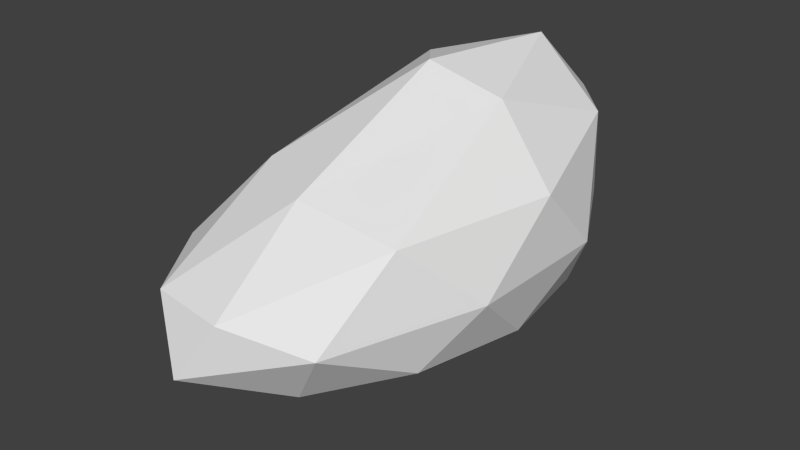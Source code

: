# Source: stone01.blend  (saved by Blender 2.71.0; exported with 4.5.12 LTS)
import bpy
from mathutils import Matrix  # noqa: F401  (used for matrix-valued properties, if any)

bpy.ops.wm.read_factory_settings(use_empty=True)
scene = bpy.context.scene
scene.name = 'Scene'

# ---- collections
col_collection_1 = bpy.data.collections.new('Collection 1'); scene.collection.children.link(col_collection_1)

# ---- world
world_world = bpy.data.worlds.new('World'); scene.world = world_world
world_world.color = (0.05088, 0.05088, 0.05088)
world_world.use_sun_shadow = False
world_world.sun_shadow_jitter_overblur = 0.0
world_world.cycles.sampling_method = 'MANUAL'
world_world.cycles.sample_map_resolution = 256

# ---- meshes
me_icosphere = bpy.data.meshes.new('Icosphere')
me_icosphere.from_pydata([(0.001215, -0.08588, -0.7175), (0.5389, -0.7743, -0.3257), (-0.2505, -1.339, -0.3738), (-0.6701, -0.08359, -0.3248), (-0.2285, 0.808, -0.3497), (0.5812, 0.5232, -0.3499), (0.003834, -1.578, 0.1183), (-0.7715, -1.034, 0.1206), (-0.6311, 0.6523, 0.4168), (0.2238, 1.158, 0.5591), (0.742, 0.01491, 0.4144), (-0.05341, 0.03742, 0.9454), (-0.1136, -0.6987, -0.5933), (0.306, -0.4448, -0.5976), (0.1656, -1.227, -0.3899), (0.6426, -0.05536, -0.3848), (0.3151, 0.228, -0.6093), (-0.3752, -0.08804, -0.5974), (-0.5115, -0.7298, -0.3894), (-0.1196, 0.397, -0.6092), (-0.5217, 0.4374, -0.3843), (0.2029, 0.7506, -0.3964), (0.7323, -0.4809, -0.001191), (0.7692, 0.3775, 0.01516), (-0.1919, -1.686, -0.2039), (0.3873, -1.328, -0.04313), (-0.7556, -0.5434, -0.04102), (-0.6171, -1.356, -0.2032), (-0.4908, 0.8689, 0.016), (-0.7511, 0.2782, 0.0009294), (0.4792, 0.9279, 0.0399), (-0.01061, 1.098, 0.04003), (0.4873, -0.8756, 0.3808), (-0.4526, -1.512, 0.1143), (-0.7332, -0.1366, 0.3843), (-0.228, 1.064, 0.5934), (0.5562, 0.7578, 0.5927), (-0.06955, -0.9497, 0.4993), (0.3925, 0.06734, 0.824), (-0.5319, -0.6651, 0.5009), (-0.3731, 0.4511, 0.8258), (0.1251, 0.8155, 0.9423)], [], [(0, 13, 12), (1, 13, 15), (0, 12, 17), (0, 17, 19), (0, 19, 16), (1, 15, 22), (2, 14, 24), (3, 18, 26), (4, 20, 28), (5, 21, 30), (1, 22, 25), (2, 24, 27), (3, 26, 29), (4, 28, 31), (5, 30, 23), (6, 32, 37), (7, 33, 39), (8, 34, 40), (9, 35, 41), (10, 36, 38), (12, 14, 2), (12, 13, 14), (13, 1, 14), (15, 16, 5), (15, 13, 16), (13, 0, 16), (17, 18, 3), (17, 12, 18), (12, 2, 18), (19, 20, 4), (19, 17, 20), (17, 3, 20), (16, 21, 5), (16, 19, 21), (19, 4, 21), (22, 23, 10), (22, 15, 23), (15, 5, 23), (24, 25, 6), (24, 14, 25), (14, 1, 25), (26, 27, 7), (26, 18, 27), (18, 2, 27), (28, 29, 8), (28, 20, 29), (20, 3, 29), (30, 31, 9), (30, 21, 31), (21, 4, 31), (25, 32, 6), (25, 22, 32), (22, 10, 32), (27, 33, 7), (27, 24, 33), (24, 6, 33), (29, 34, 8), (29, 26, 34), (26, 7, 34), (31, 35, 9), (31, 28, 35), (28, 8, 35), (23, 36, 10), (23, 30, 36), (30, 9, 36), (37, 38, 11), (37, 32, 38), (32, 10, 38), (39, 37, 11), (39, 33, 37), (33, 6, 37), (40, 39, 11), (40, 34, 39), (34, 7, 39), (41, 40, 11), (41, 35, 40), (35, 8, 40), (38, 41, 11), (38, 36, 41), (36, 9, 41)])
me_icosphere.use_remesh_preserve_volume = False
me_icosphere.use_remesh_preserve_attributes = False
me_icosphere.use_mirror_vertex_groups = False
me_icosphere.update()

# ---- objects
ob_icosphere = bpy.data.objects.new('Icosphere', me_icosphere)

# ---- transforms, parenting, visibility, modifiers, constraints
ob_icosphere.location = (0.0, 0.0, 0.0)
ob_icosphere.lineart.crease_threshold = 0.0

# ---- collection membership
col_collection_1.objects.link(ob_icosphere)

# ---- scene / render settings (as saved in the file)
scene.frame_start = 1; scene.frame_end = 250; scene.frame_set(1)
scene.render.engine = 'BLENDER_EEVEE_NEXT'
scene.render.resolution_percentage = 50
scene.render.dither_intensity = 0.0
scene.cycles.use_denoising = False
scene.cycles.samples = 10
scene.cycles.sampling_pattern = 'TABULATED_SOBOL'
scene.cycles.light_sampling_threshold = 0.0
scene.cycles.use_adaptive_sampling = False
scene.cycles.use_light_tree = False
scene.cycles.blur_glossy = 0.0
scene.cycles.volume_bounces = 1
scene.cycles.pixel_filter_type = 'GAUSSIAN'
scene.cycles.sample_clamp_indirect = 0.0
scene.view_settings.view_transform = 'Standard'
bpy.context.view_layer.update()

# ---- added for rendering (the .blend has no active camera and no usable light): camera, sun
cam_auto = bpy.data.cameras.new('AutoCamera')
cam_auto.lens = 50.0
cam_auto.sensor_width = 36.0
cam_auto.clip_end = 1000.0
ob_auto_camera = bpy.data.objects.new('AutoCamera', cam_auto)
scene.collection.objects.link(ob_auto_camera)
ob_auto_camera.location = (3.36399, -4.30231, 2.80607)
ob_auto_camera.rotation_euler = (1.09748, -7.21219e-08, 0.694738)
scene.camera = ob_auto_camera
light_auto_sun = bpy.data.lights.new('AutoSun', 'SUN')
light_auto_sun.energy = 3.0
light_auto_sun.angle = 0.0523599
ob_auto_sun = bpy.data.objects.new('AutoSun', light_auto_sun)
scene.collection.objects.link(ob_auto_sun)
ob_auto_sun.rotation_euler = (0.872665, 0.174533, 0.523599)
bpy.context.view_layer.update()
